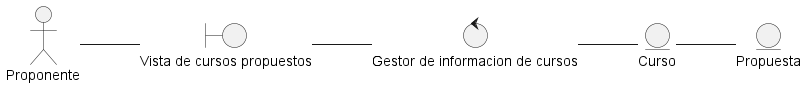

The diagram above was rendered by PlantUML. Its source (embedded in the PNG):
@startuml DisciplinaDeAnalisisDiagramaDeClaseVerCursos
left to right direction

actor "Proponente" as actorProponente

entity "Curso" as entidadCurso
entity "Propuesta" as entidadPropuesta

boundary "Vista de cursos propuestos" as vistaCursosPropuestos

control "Gestor de informacion de cursos" as ctrlGestorInformacionCursos

actorProponente -- vistaCursosPropuestos
vistaCursosPropuestos -- ctrlGestorInformacionCursos
ctrlGestorInformacionCursos -- entidadCurso
entidadCurso -- entidadPropuesta

@enduml